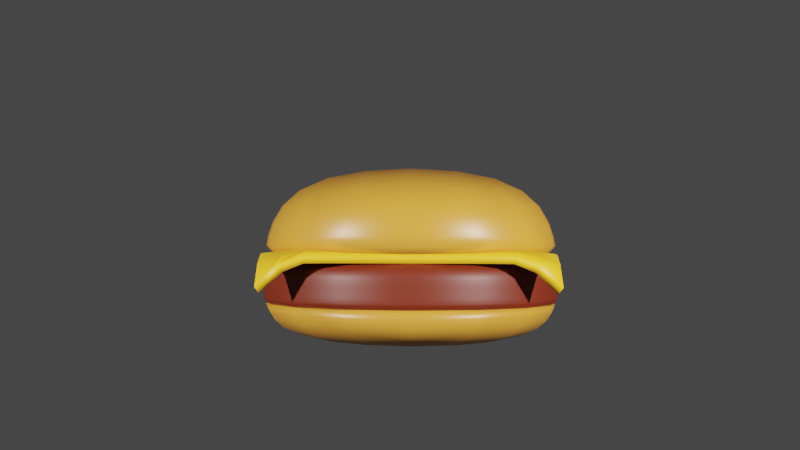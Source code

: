 # Source: burger.blend  (saved by Blender 3.0.42; exported with 4.5.12 LTS)
import bpy
from mathutils import Matrix  # noqa: F401  (used for matrix-valued properties, if any)

bpy.ops.wm.read_factory_settings(use_empty=True)
scene = bpy.context.scene
scene.name = 'Scene'

# ---- collections
col_collection = bpy.data.collections.new('Collection'); scene.collection.children.link(col_collection)

# ---- materials (node trees are filled in below, after node groups)
mat_material_001 = bpy.data.materials.new('Material.001')
mat_material_002 = bpy.data.materials.new('Material.002')
mat_material = bpy.data.materials.new('Material')
mat_material.alpha_threshold = 0.0
mat_material.line_color = (0.0, 0.0, 0.0, 1.0)

# ---- material node trees
mat_material_001.use_nodes = True; mat_material_001.node_tree.nodes.clear()
_N = mat_material_001.node_tree.nodes; _L = mat_material_001.node_tree.links
n0 = _N.new('ShaderNodeBsdfPrincipled'); n0.name = 'Principled BSDF'; n0.location = (10, 300)
n0.distribution = 'GGX'
n0.subsurface_method = 'RANDOM_WALK_SKIN'
n0.inputs[0].default_value = (0.1376, 0.01332, 0.001955, 1.0)
n0.inputs[3].default_value = 1.45
n0.inputs[27].default_value = (0.0, 0.0, 0.0, 1.0)
n0.inputs[28].default_value = 1.0
n1 = _N.new('ShaderNodeOutputMaterial'); n1.name = 'Material Output'; n1.location = (300, 300)
_L.new(n0.outputs[0], n1.inputs[0])
n1.is_active_output = True
mat_material_002.use_nodes = True; mat_material_002.node_tree.nodes.clear()
_N = mat_material_002.node_tree.nodes; _L = mat_material_002.node_tree.links
n0 = _N.new('ShaderNodeBsdfPrincipled'); n0.name = 'Principled BSDF'; n0.location = (10, 300)
n0.distribution = 'GGX'
n0.subsurface_method = 'RANDOM_WALK_SKIN'
n0.inputs[0].default_value = (0.8, 0.4159, 0.01331, 1.0)
n0.inputs[3].default_value = 1.45
n0.inputs[27].default_value = (0.0, 0.0, 0.0, 1.0)
n0.inputs[28].default_value = 1.0
n1 = _N.new('ShaderNodeOutputMaterial'); n1.name = 'Material Output'; n1.location = (300, 300)
_L.new(n0.outputs[0], n1.inputs[0])
n1.is_active_output = True
mat_material.use_nodes = True; mat_material.node_tree.nodes.clear()
_N = mat_material.node_tree.nodes; _L = mat_material.node_tree.links
n0 = _N.new('ShaderNodeOutputMaterial'); n0.name = 'Material Output'; n0.location = (300, 300)
n1 = _N.new('ShaderNodeBsdfPrincipled'); n1.name = 'Principled BSDF'; n1.location = (10, 300)
n1.distribution = 'GGX'
n1.subsurface_method = 'RANDOM_WALK_SKIN'
n1.inputs[0].default_value = (0.5489, 0.2357, 0.0271, 1.0)
n1.inputs[2].default_value = 0.4
n1.inputs[3].default_value = 1.45
n1.inputs[27].default_value = (0.0, 0.0, 0.0, 1.0)
n1.inputs[28].default_value = 1.0
_L.new(n1.outputs[0], n0.inputs[0])
n0.is_active_output = True

# ---- world
world_world = bpy.data.worlds.new('World'); scene.world = world_world
world_world.use_nodes = True; world_world.node_tree.nodes.clear()
_N = world_world.node_tree.nodes; _L = world_world.node_tree.links
n0 = _N.new('ShaderNodeOutputWorld'); n0.name = 'World Output'; n0.location = (300, 300)
n1 = _N.new('ShaderNodeBackground'); n1.name = 'Background'; n1.location = (10, 300)
n1.inputs[0].default_value = (0.05088, 0.05088, 0.05088, 1.0)
_L.new(n1.outputs[0], n0.inputs[0])
n0.is_active_output = True
world_world.color = (0.05088, 0.05088, 0.05088)
world_world.use_sun_shadow = False
world_world.sun_shadow_jitter_overblur = 0.0

# ---- cameras
cam_camera = bpy.data.cameras.new('Camera')
cam_camera.clip_end = 100.0
cam_camera.ortho_scale = 7.314

# ---- lights
light_light = bpy.data.lights.new('Light', 'POINT')
light_light.transmission_factor = 0.0
light_light.energy = 1000.0
light_light.shadow_soft_size = 0.1
light_light.shadow_maximum_resolution = 0.006
light_light.use_absolute_resolution = True
light_light_001 = bpy.data.lights.new('Light.001', 'POINT')
light_light_001.transmission_factor = 0.0
light_light_001.energy = 1000.0
light_light_001.shadow_soft_size = 0.1
light_light_001.shadow_maximum_resolution = 0.006
light_light_001.use_absolute_resolution = True

# ---- meshes
me_cube_002 = bpy.data.meshes.new('Cube.002')
me_cube_002.from_pydata([(-1.0, -1.0, -0.187), (-1.0, -1.0, 0.1861), (-1.0, 1.0, -0.187), (-1.0, 1.0, 0.1861), (1.0, -1.0, -0.187), (1.0, -1.0, 0.1861), (1.0, 1.0, -0.187), (1.0, 1.0, 0.1861), (-1.0, -1.0, -0.13), (-1.0, -1.0, 0.009022), (-1.0, 1.0, 0.009022), (-1.0, 1.0, -0.13), (1.0, 1.0, 0.009022), (1.0, 1.0, -0.13), (1.0, -1.0, 0.009022), (1.0, -1.0, -0.13)], [], [(9, 1, 3, 10), (10, 3, 7, 12), (12, 7, 5, 14), (14, 5, 1, 9), (2, 6, 4, 0), (7, 3, 1, 5), (4, 15, 8, 0), (15, 14, 9, 8), (6, 13, 15, 4), (13, 12, 14, 15), (2, 11, 13, 6), (11, 10, 12, 13), (0, 8, 11, 2), (8, 9, 10, 11)])
me_cube_002.polygons.foreach_set('use_smooth', [True] * 14)
_uv = me_cube_002.uv_layers.new(name='UVMap')
_uv.uv.foreach_set('vector', [0.5396, 0.0, 0.625, 0.0, 0.625, 0.25, 0.5396, 0.25, 0.5396, 0.25, 0.625, 0.25, 0.625, 0.5, 0.5396, 0.5, 0.5396, 0.5, 0.625, 0.5, 0.625, 0.75, 0.5396, 0.75, 0.5396, 0.75, 0.625, 0.75, 0.625, 1.0, 0.5396, 1.0, 0.125, 0.5, 0.375, 0.5, 0.375, 0.75, 0.125, 0.75, 0.625, 0.5, 0.875, 0.5, 0.875, 0.75, 0.625, 0.75, 0.375, 0.75, 0.4563, 0.75, 0.4563, 1.0, 0.375, 1.0, 0.4563, 0.75, 0.5396, 0.75, 0.5396, 1.0, 0.4563, 1.0, 0.375, 0.5, 0.4563, 0.5, 0.4563, 0.75, 0.375, 0.75, 0.4563, 0.5, 0.5396, 0.5, 0.5396, 0.75, 0.4563, 0.75, 0.375, 0.25, 0.4563, 0.25, 0.4563, 0.5, 0.375, 0.5, 0.4563, 0.25, 0.5396, 0.25, 0.5396, 0.5, 0.4563, 0.5, 0.375, 0.0, 0.4563, 0.0, 0.4563, 0.25, 0.375, 0.25, 0.4563, 0.0, 0.5396, 0.0, 0.5396, 0.25, 0.4563, 0.25])
me_cube_002.materials.append(mat_material_001)
me_cube_002.use_remesh_fix_poles = True
me_cube_002.use_remesh_preserve_attributes = False
me_cube_002.update()
me_plane = bpy.data.meshes.new('Plane')
me_plane.from_pydata([(-0.8585, -0.8586, -0.2215), (0.8314, -0.8586, -0.2215), (-0.8585, 0.8312, -0.2215), (0.8314, 0.8312, -0.2215), (-0.8585, 0.7012, -0.09915), (-0.8585, 0.5713, -0.0456), (-0.8585, 0.4413, -0.04293), (-0.8585, 0.3113, -0.04293), (-0.8585, 0.1813, -0.04293), (-0.8585, 0.05131, -0.04293), (-0.8585, -0.07867, -0.04293), (-0.8585, -0.2087, -0.04293), (-0.8585, -0.3386, -0.04293), (-0.8585, -0.4686, -0.04293), (-0.8585, -0.5986, -0.0456), (-0.8585, -0.7286, -0.09915), (-0.7285, -0.8586, -0.09915), (-0.5985, -0.8586, -0.0456), (-0.4685, -0.8586, -0.04293), (-0.3385, -0.8586, -0.04293), (-0.2085, -0.8586, -0.04293), (-0.07855, -0.8586, -0.04293), (0.05144, -0.8586, -0.04293), (0.1814, -0.8586, -0.04293), (0.3114, -0.8586, -0.04293), (0.4414, -0.8586, -0.04293), (0.5714, -0.8586, -0.0456), (0.7014, -0.8586, -0.09915), (0.8314, -0.7286, -0.09915), (0.8314, -0.5986, -0.0456), (0.8314, -0.4686, -0.04293), (0.8314, -0.3386, -0.04293), (0.8314, -0.2087, -0.04293), (0.8314, -0.07867, -0.04293), (0.8314, 0.05131, -0.04293), (0.8314, 0.1813, -0.04293), (0.8314, 0.3113, -0.04293), (0.8314, 0.4413, -0.04293), (0.8314, 0.5713, -0.0456), (0.8314, 0.7012, -0.09915), (0.7014, 0.8312, -0.09915), (0.5714, 0.8312, -0.0456), (0.4414, 0.8312, -0.04293), (0.3114, 0.8312, -0.04293), (0.1814, 0.8312, -0.04293), (0.05144, 0.8312, -0.04293), (-0.07855, 0.8312, -0.04293), (-0.2085, 0.8312, -0.04293), (-0.3385, 0.8312, -0.04293), (-0.4685, 0.8312, -0.04293), (-0.5985, 0.8312, -0.0456), (-0.7285, 0.8312, -0.09915), (-0.7225, -0.7225, -0.05006), (-0.7226, -0.5927, -0.02491), (-0.7226, -0.4627, -0.02485), (-0.7226, -0.3327, -0.02485), (-0.7226, -0.2027, -0.02485), (-0.7226, -0.07276, -0.02485), (-0.7226, 0.05722, -0.02485), (-0.7226, 0.1872, -0.02485), (-0.7226, 0.3172, -0.02485), (-0.7226, 0.4472, -0.02485), (-0.7226, 0.5772, -0.02491), (-0.7225, 0.7073, -0.05006), (-0.5926, -0.7227, -0.02491), (-0.5884, -0.5884, -0.01168), (-0.5884, -0.4584, -0.01168), (-0.5884, -0.3284, -0.01168), (-0.5884, -0.1984, -0.01168), (-0.5884, -0.06845, -0.01168), (-0.5884, 0.06153, -0.01168), (-0.5884, 0.1915, -0.01168), (-0.5884, 0.3215, -0.01168), (-0.5884, 0.4515, -0.01168), (-0.5884, 0.5815, -0.01168), (-0.5926, 0.7072, -0.02491), (-0.4626, -0.7227, -0.02485), (-0.4584, -0.5884, -0.01168), (-0.4557, -0.4557, -0.003421), (-0.4557, -0.3257, -0.003421), (-0.4557, -0.1957, -0.003421), (-0.4557, -0.06576, -0.003421), (-0.4557, 0.06423, -0.003421), (-0.4557, 0.1942, -0.003421), (-0.4557, 0.3242, -0.003421), (-0.4557, 0.4542, -0.003421), (-0.4584, 0.5815, -0.01168), (-0.4626, 0.7072, -0.02485), (-0.3327, -0.7227, -0.02485), (-0.3284, -0.5884, -0.01168), (-0.3257, -0.4557, -0.003421), (-0.3246, -0.3246, -7.952e-05), (-0.3246, -0.1946, -7.952e-05), (-0.3246, -0.06466, -7.952e-05), (-0.3246, 0.06532, -7.952e-05), (-0.3246, 0.1953, -7.952e-05), (-0.3246, 0.3253, -7.952e-05), (-0.3257, 0.4542, -0.003421), (-0.3284, 0.5815, -0.01168), (-0.3327, 0.7072, -0.02485), (-0.2027, -0.7227, -0.02485), (-0.1984, -0.5884, -0.01168), (-0.1957, -0.4557, -0.003421), (-0.1947, -0.3246, -7.952e-05), (-0.1946, -0.1946, 0.0), (-0.1946, -0.06464, 0.0), (-0.1946, 0.06535, 0.0), (-0.1946, 0.1953, 0.0), (-0.1947, 0.3253, -7.952e-05), (-0.1957, 0.4542, -0.003421), (-0.1984, 0.5815, -0.01168), (-0.2027, 0.7072, -0.02485), (-0.07269, -0.7227, -0.02485), (-0.06842, -0.5884, -0.01168), (-0.06575, -0.4557, -0.003421), (-0.06467, -0.3246, -7.952e-05), (-0.06464, -0.1946, 0.0), (-0.06464, -0.06464, 0.0), (-0.06464, 0.06535, 0.0), (-0.06464, 0.1953, 0.0), (-0.06467, 0.3253, -7.952e-05), (-0.06575, 0.4542, -0.003421), (-0.06842, 0.5815, -0.01168), (-0.07269, 0.7072, -0.02485), (0.0573, -0.7227, -0.02485), (0.06156, -0.5884, -0.01168), (0.06424, -0.4557, -0.003421), (0.06532, -0.3246, -7.952e-05), (0.06535, -0.1946, 0.0), (0.06535, -0.06464, 0.0), (0.06535, 0.06535, 0.0), (0.06535, 0.1953, 0.0), (0.06532, 0.3253, -7.952e-05), (0.06424, 0.4542, -0.003421), (0.06156, 0.5815, -0.01168), (0.0573, 0.7072, -0.02485), (0.1873, -0.7227, -0.02485), (0.1915, -0.5884, -0.01168), (0.1942, -0.4557, -0.003421), (0.1953, -0.3246, -7.952e-05), (0.1953, -0.1946, 0.0), (0.1953, -0.06464, 0.0), (0.1953, 0.06535, 0.0), (0.1953, 0.1953, 0.0), (0.1953, 0.3253, -7.952e-05), (0.1942, 0.4542, -0.003421), (0.1915, 0.5815, -0.01168), (0.1873, 0.7072, -0.02485), (0.3173, -0.7227, -0.02485), (0.3215, -0.5884, -0.01168), (0.3242, -0.4557, -0.003421), (0.3253, -0.3246, -7.952e-05), (0.3253, -0.1946, -7.952e-05), (0.3253, -0.06466, -7.952e-05), (0.3253, 0.06532, -7.952e-05), (0.3253, 0.1953, -7.952e-05), (0.3253, 0.3253, -7.952e-05), (0.3242, 0.4542, -0.003421), (0.3215, 0.5815, -0.01168), (0.3173, 0.7072, -0.02485), (0.4473, -0.7227, -0.02485), (0.4515, -0.5884, -0.01168), (0.4542, -0.4557, -0.003421), (0.4542, -0.3257, -0.003421), (0.4542, -0.1957, -0.003421), (0.4542, -0.06576, -0.003421), (0.4542, 0.06423, -0.003421), (0.4542, 0.1942, -0.003421), (0.4542, 0.3242, -0.003421), (0.4542, 0.4542, -0.003421), (0.4515, 0.5815, -0.01168), (0.4473, 0.7072, -0.02485), (0.5772, -0.7227, -0.02491), (0.5815, -0.5884, -0.01168), (0.5815, -0.4584, -0.01168), (0.5815, -0.3284, -0.01168), (0.5815, -0.1984, -0.01168), (0.5815, -0.06845, -0.01168), (0.5815, 0.06153, -0.01168), (0.5815, 0.1915, -0.01168), (0.5815, 0.3215, -0.01168), (0.5815, 0.4515, -0.01168), (0.5815, 0.5815, -0.01168), (0.5772, 0.7072, -0.02491), (0.7074, -0.7225, -0.05006), (0.7072, -0.5927, -0.02491), (0.7072, -0.4627, -0.02485), (0.7072, -0.3327, -0.02485), (0.7072, -0.2027, -0.02485), (0.7072, -0.07276, -0.02485), (0.7072, 0.05722, -0.02485), (0.7072, 0.1872, -0.02485), (0.7072, 0.3172, -0.02485), (0.7072, 0.4472, -0.02485), (0.7072, 0.5772, -0.02491), (0.7074, 0.7073, -0.05006)], [], [(195, 39, 3, 40), (4, 63, 51, 2), (63, 75, 50, 51), (75, 87, 49, 50), (87, 99, 48, 49), (99, 111, 47, 48), (111, 123, 46, 47), (123, 135, 45, 46), (135, 147, 44, 45), (147, 159, 43, 44), (159, 171, 42, 43), (171, 183, 41, 42), (183, 195, 40, 41), (0, 16, 52, 15), (15, 52, 53, 14), (14, 53, 54, 13), (13, 54, 55, 12), (12, 55, 56, 11), (11, 56, 57, 10), (10, 57, 58, 9), (9, 58, 59, 8), (8, 59, 60, 7), (7, 60, 61, 6), (6, 61, 62, 5), (5, 62, 63, 4), (16, 17, 64, 52), (52, 64, 65, 53), (53, 65, 66, 54), (54, 66, 67, 55), (55, 67, 68, 56), (56, 68, 69, 57), (57, 69, 70, 58), (58, 70, 71, 59), (59, 71, 72, 60), (60, 72, 73, 61), (61, 73, 74, 62), (62, 74, 75, 63), (17, 18, 76, 64), (64, 76, 77, 65), (65, 77, 78, 66), (66, 78, 79, 67), (67, 79, 80, 68), (68, 80, 81, 69), (69, 81, 82, 70), (70, 82, 83, 71), (71, 83, 84, 72), (72, 84, 85, 73), (73, 85, 86, 74), (74, 86, 87, 75), (18, 19, 88, 76), (76, 88, 89, 77), (77, 89, 90, 78), (78, 90, 91, 79), (79, 91, 92, 80), (80, 92, 93, 81), (81, 93, 94, 82), (82, 94, 95, 83), (83, 95, 96, 84), (84, 96, 97, 85), (85, 97, 98, 86), (86, 98, 99, 87), (19, 20, 100, 88), (88, 100, 101, 89), (89, 101, 102, 90), (90, 102, 103, 91), (91, 103, 104, 92), (92, 104, 105, 93), (93, 105, 106, 94), (94, 106, 107, 95), (95, 107, 108, 96), (96, 108, 109, 97), (97, 109, 110, 98), (98, 110, 111, 99), (20, 21, 112, 100), (100, 112, 113, 101), (101, 113, 114, 102), (102, 114, 115, 103), (103, 115, 116, 104), (104, 116, 117, 105), (105, 117, 118, 106), (106, 118, 119, 107), (107, 119, 120, 108), (108, 120, 121, 109), (109, 121, 122, 110), (110, 122, 123, 111), (21, 22, 124, 112), (112, 124, 125, 113), (113, 125, 126, 114), (114, 126, 127, 115), (115, 127, 128, 116), (116, 128, 129, 117), (117, 129, 130, 118), (118, 130, 131, 119), (119, 131, 132, 120), (120, 132, 133, 121), (121, 133, 134, 122), (122, 134, 135, 123), (22, 23, 136, 124), (124, 136, 137, 125), (125, 137, 138, 126), (126, 138, 139, 127), (127, 139, 140, 128), (128, 140, 141, 129), (129, 141, 142, 130), (130, 142, 143, 131), (131, 143, 144, 132), (132, 144, 145, 133), (133, 145, 146, 134), (134, 146, 147, 135), (23, 24, 148, 136), (136, 148, 149, 137), (137, 149, 150, 138), (138, 150, 151, 139), (139, 151, 152, 140), (140, 152, 153, 141), (141, 153, 154, 142), (142, 154, 155, 143), (143, 155, 156, 144), (144, 156, 157, 145), (145, 157, 158, 146), (146, 158, 159, 147), (24, 25, 160, 148), (148, 160, 161, 149), (149, 161, 162, 150), (150, 162, 163, 151), (151, 163, 164, 152), (152, 164, 165, 153), (153, 165, 166, 154), (154, 166, 167, 155), (155, 167, 168, 156), (156, 168, 169, 157), (157, 169, 170, 158), (158, 170, 171, 159), (25, 26, 172, 160), (160, 172, 173, 161), (161, 173, 174, 162), (162, 174, 175, 163), (163, 175, 176, 164), (164, 176, 177, 165), (165, 177, 178, 166), (166, 178, 179, 167), (167, 179, 180, 168), (168, 180, 181, 169), (169, 181, 182, 170), (170, 182, 183, 171), (26, 27, 184, 172), (172, 184, 185, 173), (173, 185, 186, 174), (174, 186, 187, 175), (175, 187, 188, 176), (176, 188, 189, 177), (177, 189, 190, 178), (178, 190, 191, 179), (179, 191, 192, 180), (180, 192, 193, 181), (181, 193, 194, 182), (182, 194, 195, 183), (27, 1, 28, 184), (184, 28, 29, 185), (185, 29, 30, 186), (186, 30, 31, 187), (187, 31, 32, 188), (188, 32, 33, 189), (189, 33, 34, 190), (190, 34, 35, 191), (191, 35, 36, 192), (192, 36, 37, 193), (193, 37, 38, 194), (194, 38, 39, 195)])
me_plane.polygons.foreach_set('use_smooth', [True] * 169)
_uv = me_plane.uv_layers.new(name='UVMap')
_uv.uv.foreach_set('vector', [0.9231, 0.9231, 1.0, 0.9231, 1.0, 1.0, 0.9231, 1.0, 0.0, 0.9231, 0.07692, 0.9231, 0.07692, 1.0, 0.0, 1.0, 0.07692, 0.9231, 0.1538, 0.9231, 0.1538, 1.0, 0.07692, 1.0, 0.1538, 0.9231, 0.2308, 0.9231, 0.2308, 1.0, 0.1538, 1.0, 0.2308, 0.9231, 0.3077, 0.9231, 0.3077, 1.0, 0.2308, 1.0, 0.3077, 0.9231, 0.3846, 0.9231, 0.3846, 1.0, 0.3077, 1.0, 0.3846, 0.9231, 0.4615, 0.9231, 0.4615, 1.0, 0.3846, 1.0, 0.4615, 0.9231, 0.5385, 0.9231, 0.5385, 1.0, 0.4615, 1.0, 0.5385, 0.9231, 0.6154, 0.9231, 0.6154, 1.0, 0.5385, 1.0, 0.6154, 0.9231, 0.6923, 0.9231, 0.6923, 1.0, 0.6154, 1.0, 0.6923, 0.9231, 0.7692, 0.9231, 0.7692, 1.0, 0.6923, 1.0, 0.7692, 0.9231, 0.8462, 0.9231, 0.8462, 1.0, 0.7692, 1.0, 0.8462, 0.9231, 0.9231, 0.9231, 0.9231, 1.0, 0.8462, 1.0, 0.0, 0.0, 0.07692, 0.0, 0.07692, 0.07692, 0.0, 0.07692, 0.0, 0.07692, 0.07692, 0.07692, 0.07692, 0.1538, 0.0, 0.1538, 0.0, 0.1538, 0.07692, 0.1538, 0.07692, 0.2308, 0.0, 0.2308, 0.0, 0.2308, 0.07692, 0.2308, 0.07692, 0.3077, 0.0, 0.3077, 0.0, 0.3077, 0.07692, 0.3077, 0.07692, 0.3846, 0.0, 0.3846, 0.0, 0.3846, 0.07692, 0.3846, 0.07692, 0.4615, 0.0, 0.4615, 0.0, 0.4615, 0.07692, 0.4615, 0.07692, 0.5385, 0.0, 0.5385, 0.0, 0.5385, 0.07692, 0.5385, 0.07692, 0.6154, 0.0, 0.6154, 0.0, 0.6154, 0.07692, 0.6154, 0.07692, 0.6923, 0.0, 0.6923, 0.0, 0.6923, 0.07692, 0.6923, 0.07692, 0.7692, 0.0, 0.7692, 0.0, 0.7692, 0.07692, 0.7692, 0.07692, 0.8462, 0.0, 0.8462, 0.0, 0.8462, 0.07692, 0.8462, 0.07692, 0.9231, 0.0, 0.9231, 0.07692, 0.0, 0.1538, 0.0, 0.1538, 0.07692, 0.07692, 0.07692, 0.07692, 0.07692, 0.1538, 0.07692, 0.1538, 0.1538, 0.07692, 0.1538, 0.07692, 0.1538, 0.1538, 0.1538, 0.1538, 0.2308, 0.07692, 0.2308, 0.07692, 0.2308, 0.1538, 0.2308, 0.1538, 0.3077, 0.07692, 0.3077, 0.07692, 0.3077, 0.1538, 0.3077, 0.1538, 0.3846, 0.07692, 0.3846, 0.07692, 0.3846, 0.1538, 0.3846, 0.1538, 0.4615, 0.07692, 0.4615, 0.07692, 0.4615, 0.1538, 0.4615, 0.1538, 0.5385, 0.07692, 0.5385, 0.07692, 0.5385, 0.1538, 0.5385, 0.1538, 0.6154, 0.07692, 0.6154, 0.07692, 0.6154, 0.1538, 0.6154, 0.1538, 0.6923, 0.07692, 0.6923, 0.07692, 0.6923, 0.1538, 0.6923, 0.1538, 0.7692, 0.07692, 0.7692, 0.07692, 0.7692, 0.1538, 0.7692, 0.1538, 0.8462, 0.07692, 0.8462, 0.07692, 0.8462, 0.1538, 0.8462, 0.1538, 0.9231, 0.07692, 0.9231, 0.1538, 0.0, 0.2308, 0.0, 0.2308, 0.07692, 0.1538, 0.07692, 0.1538, 0.07692, 0.2308, 0.07692, 0.2308, 0.1538, 0.1538, 0.1538, 0.1538, 0.1538, 0.2308, 0.1538, 0.2308, 0.2308, 0.1538, 0.2308, 0.1538, 0.2308, 0.2308, 0.2308, 0.2308, 0.3077, 0.1538, 0.3077, 0.1538, 0.3077, 0.2308, 0.3077, 0.2308, 0.3846, 0.1538, 0.3846, 0.1538, 0.3846, 0.2308, 0.3846, 0.2308, 0.4615, 0.1538, 0.4615, 0.1538, 0.4615, 0.2308, 0.4615, 0.2308, 0.5385, 0.1538, 0.5385, 0.1538, 0.5385, 0.2308, 0.5385, 0.2308, 0.6154, 0.1538, 0.6154, 0.1538, 0.6154, 0.2308, 0.6154, 0.2308, 0.6923, 0.1538, 0.6923, 0.1538, 0.6923, 0.2308, 0.6923, 0.2308, 0.7692, 0.1538, 0.7692, 0.1538, 0.7692, 0.2308, 0.7692, 0.2308, 0.8462, 0.1538, 0.8462, 0.1538, 0.8462, 0.2308, 0.8462, 0.2308, 0.9231, 0.1538, 0.9231, 0.2308, 0.0, 0.3077, 0.0, 0.3077, 0.07692, 0.2308, 0.07692, 0.2308, 0.07692, 0.3077, 0.07692, 0.3077, 0.1538, 0.2308, 0.1538, 0.2308, 0.1538, 0.3077, 0.1538, 0.3077, 0.2308, 0.2308, 0.2308, 0.2308, 0.2308, 0.3077, 0.2308, 0.3077, 0.3077, 0.2308, 0.3077, 0.2308, 0.3077, 0.3077, 0.3077, 0.3077, 0.3846, 0.2308, 0.3846, 0.2308, 0.3846, 0.3077, 0.3846, 0.3077, 0.4615, 0.2308, 0.4615, 0.2308, 0.4615, 0.3077, 0.4615, 0.3077, 0.5385, 0.2308, 0.5385, 0.2308, 0.5385, 0.3077, 0.5385, 0.3077, 0.6154, 0.2308, 0.6154, 0.2308, 0.6154, 0.3077, 0.6154, 0.3077, 0.6923, 0.2308, 0.6923, 0.2308, 0.6923, 0.3077, 0.6923, 0.3077, 0.7692, 0.2308, 0.7692, 0.2308, 0.7692, 0.3077, 0.7692, 0.3077, 0.8462, 0.2308, 0.8462, 0.2308, 0.8462, 0.3077, 0.8462, 0.3077, 0.9231, 0.2308, 0.9231, 0.3077, 0.0, 0.3846, 0.0, 0.3846, 0.07692, 0.3077, 0.07692, 0.3077, 0.07692, 0.3846, 0.07692, 0.3846, 0.1538, 0.3077, 0.1538, 0.3077, 0.1538, 0.3846, 0.1538, 0.3846, 0.2308, 0.3077, 0.2308, 0.3077, 0.2308, 0.3846, 0.2308, 0.3846, 0.3077, 0.3077, 0.3077, 0.3077, 0.3077, 0.3846, 0.3077, 0.3846, 0.3846, 0.3077, 0.3846, 0.3077, 0.3846, 0.3846, 0.3846, 0.3846, 0.4615, 0.3077, 0.4615, 0.3077, 0.4615, 0.3846, 0.4615, 0.3846, 0.5385, 0.3077, 0.5385, 0.3077, 0.5385, 0.3846, 0.5385, 0.3846, 0.6154, 0.3077, 0.6154, 0.3077, 0.6154, 0.3846, 0.6154, 0.3846, 0.6923, 0.3077, 0.6923, 0.3077, 0.6923, 0.3846, 0.6923, 0.3846, 0.7692, 0.3077, 0.7692, 0.3077, 0.7692, 0.3846, 0.7692, 0.3846, 0.8462, 0.3077, 0.8462, 0.3077, 0.8462, 0.3846, 0.8462, 0.3846, 0.9231, 0.3077, 0.9231, 0.3846, 0.0, 0.4615, 0.0, 0.4615, 0.07692, 0.3846, 0.07692, 0.3846, 0.07692, 0.4615, 0.07692, 0.4615, 0.1538, 0.3846, 0.1538, 0.3846, 0.1538, 0.4615, 0.1538, 0.4615, 0.2308, 0.3846, 0.2308, 0.3846, 0.2308, 0.4615, 0.2308, 0.4615, 0.3077, 0.3846, 0.3077, 0.3846, 0.3077, 0.4615, 0.3077, 0.4615, 0.3846, 0.3846, 0.3846, 0.3846, 0.3846, 0.4615, 0.3846, 0.4615, 0.4615, 0.3846, 0.4615, 0.3846, 0.4615, 0.4615, 0.4615, 0.4615, 0.5385, 0.3846, 0.5385, 0.3846, 0.5385, 0.4615, 0.5385, 0.4615, 0.6154, 0.3846, 0.6154, 0.3846, 0.6154, 0.4615, 0.6154, 0.4615, 0.6923, 0.3846, 0.6923, 0.3846, 0.6923, 0.4615, 0.6923, 0.4615, 0.7692, 0.3846, 0.7692, 0.3846, 0.7692, 0.4615, 0.7692, 0.4615, 0.8462, 0.3846, 0.8462, 0.3846, 0.8462, 0.4615, 0.8462, 0.4615, 0.9231, 0.3846, 0.9231, 0.4615, 0.0, 0.5385, 0.0, 0.5385, 0.07692, 0.4615, 0.07692, 0.4615, 0.07692, 0.5385, 0.07692, 0.5385, 0.1538, 0.4615, 0.1538, 0.4615, 0.1538, 0.5385, 0.1538, 0.5385, 0.2308, 0.4615, 0.2308, 0.4615, 0.2308, 0.5385, 0.2308, 0.5385, 0.3077, 0.4615, 0.3077, 0.4615, 0.3077, 0.5385, 0.3077, 0.5385, 0.3846, 0.4615, 0.3846, 0.4615, 0.3846, 0.5385, 0.3846, 0.5385, 0.4615, 0.4615, 0.4615, 0.4615, 0.4615, 0.5385, 0.4615, 0.5385, 0.5385, 0.4615, 0.5385, 0.4615, 0.5385, 0.5385, 0.5385, 0.5385, 0.6154, 0.4615, 0.6154, 0.4615, 0.6154, 0.5385, 0.6154, 0.5385, 0.6923, 0.4615, 0.6923, 0.4615, 0.6923, 0.5385, 0.6923, 0.5385, 0.7692, 0.4615, 0.7692, 0.4615, 0.7692, 0.5385, 0.7692, 0.5385, 0.8462, 0.4615, 0.8462, 0.4615, 0.8462, 0.5385, 0.8462, 0.5385, 0.9231, 0.4615, 0.9231, 0.5385, 0.0, 0.6154, 0.0, 0.6154, 0.07692, 0.5385, 0.07692, 0.5385, 0.07692, 0.6154, 0.07692, 0.6154, 0.1538, 0.5385, 0.1538, 0.5385, 0.1538, 0.6154, 0.1538, 0.6154, 0.2308, 0.5385, 0.2308, 0.5385, 0.2308, 0.6154, 0.2308, 0.6154, 0.3077, 0.5385, 0.3077, 0.5385, 0.3077, 0.6154, 0.3077, 0.6154, 0.3846, 0.5385, 0.3846, 0.5385, 0.3846, 0.6154, 0.3846, 0.6154, 0.4615, 0.5385, 0.4615, 0.5385, 0.4615, 0.6154, 0.4615, 0.6154, 0.5385, 0.5385, 0.5385, 0.5385, 0.5385, 0.6154, 0.5385, 0.6154, 0.6154, 0.5385, 0.6154, 0.5385, 0.6154, 0.6154, 0.6154, 0.6154, 0.6923, 0.5385, 0.6923, 0.5385, 0.6923, 0.6154, 0.6923, 0.6154, 0.7692, 0.5385, 0.7692, 0.5385, 0.7692, 0.6154, 0.7692, 0.6154, 0.8462, 0.5385, 0.8462, 0.5385, 0.8462, 0.6154, 0.8462, 0.6154, 0.9231, 0.5385, 0.9231, 0.6154, 0.0, 0.6923, 0.0, 0.6923, 0.07692, 0.6154, 0.07692, 0.6154, 0.07692, 0.6923, 0.07692, 0.6923, 0.1538, 0.6154, 0.1538, 0.6154, 0.1538, 0.6923, 0.1538, 0.6923, 0.2308, 0.6154, 0.2308, 0.6154, 0.2308, 0.6923, 0.2308, 0.6923, 0.3077, 0.6154, 0.3077, 0.6154, 0.3077, 0.6923, 0.3077, 0.6923, 0.3846, 0.6154, 0.3846, 0.6154, 0.3846, 0.6923, 0.3846, 0.6923, 0.4615, 0.6154, 0.4615, 0.6154, 0.4615, 0.6923, 0.4615, 0.6923, 0.5385, 0.6154, 0.5385, 0.6154, 0.5385, 0.6923, 0.5385, 0.6923, 0.6154, 0.6154, 0.6154, 0.6154, 0.6154, 0.6923, 0.6154, 0.6923, 0.6923, 0.6154, 0.6923, 0.6154, 0.6923, 0.6923, 0.6923, 0.6923, 0.7692, 0.6154, 0.7692, 0.6154, 0.7692, 0.6923, 0.7692, 0.6923, 0.8462, 0.6154, 0.8462, 0.6154, 0.8462, 0.6923, 0.8462, 0.6923, 0.9231, 0.6154, 0.9231, 0.6923, 0.0, 0.7692, 0.0, 0.7692, 0.07692, 0.6923, 0.07692, 0.6923, 0.07692, 0.7692, 0.07692, 0.7692, 0.1538, 0.6923, 0.1538, 0.6923, 0.1538, 0.7692, 0.1538, 0.7692, 0.2308, 0.6923, 0.2308, 0.6923, 0.2308, 0.7692, 0.2308, 0.7692, 0.3077, 0.6923, 0.3077, 0.6923, 0.3077, 0.7692, 0.3077, 0.7692, 0.3846, 0.6923, 0.3846, 0.6923, 0.3846, 0.7692, 0.3846, 0.7692, 0.4615, 0.6923, 0.4615, 0.6923, 0.4615, 0.7692, 0.4615, 0.7692, 0.5385, 0.6923, 0.5385, 0.6923, 0.5385, 0.7692, 0.5385, 0.7692, 0.6154, 0.6923, 0.6154, 0.6923, 0.6154, 0.7692, 0.6154, 0.7692, 0.6923, 0.6923, 0.6923, 0.6923, 0.6923, 0.7692, 0.6923, 0.7692, 0.7692, 0.6923, 0.7692, 0.6923, 0.7692, 0.7692, 0.7692, 0.7692, 0.8462, 0.6923, 0.8462, 0.6923, 0.8462, 0.7692, 0.8462, 0.7692, 0.9231, 0.6923, 0.9231, 0.7692, 0.0, 0.8462, 0.0, 0.8462, 0.07692, 0.7692, 0.07692, 0.7692, 0.07692, 0.8462, 0.07692, 0.8462, 0.1538, 0.7692, 0.1538, 0.7692, 0.1538, 0.8462, 0.1538, 0.8462, 0.2308, 0.7692, 0.2308, 0.7692, 0.2308, 0.8462, 0.2308, 0.8462, 0.3077, 0.7692, 0.3077, 0.7692, 0.3077, 0.8462, 0.3077, 0.8462, 0.3846, 0.7692, 0.3846, 0.7692, 0.3846, 0.8462, 0.3846, 0.8462, 0.4615, 0.7692, 0.4615, 0.7692, 0.4615, 0.8462, 0.4615, 0.8462, 0.5385, 0.7692, 0.5385, 0.7692, 0.5385, 0.8462, 0.5385, 0.8462, 0.6154, 0.7692, 0.6154, 0.7692, 0.6154, 0.8462, 0.6154, 0.8462, 0.6923, 0.7692, 0.6923, 0.7692, 0.6923, 0.8462, 0.6923, 0.8462, 0.7692, 0.7692, 0.7692, 0.7692, 0.7692, 0.8462, 0.7692, 0.8462, 0.8462, 0.7692, 0.8462, 0.7692, 0.8462, 0.8462, 0.8462, 0.8462, 0.9231, 0.7692, 0.9231, 0.8462, 0.0, 0.9231, 0.0, 0.9231, 0.07692, 0.8462, 0.07692, 0.8462, 0.07692, 0.9231, 0.07692, 0.9231, 0.1538, 0.8462, 0.1538, 0.8462, 0.1538, 0.9231, 0.1538, 0.9231, 0.2308, 0.8462, 0.2308, 0.8462, 0.2308, 0.9231, 0.2308, 0.9231, 0.3077, 0.8462, 0.3077, 0.8462, 0.3077, 0.9231, 0.3077, 0.9231, 0.3846, 0.8462, 0.3846, 0.8462, 0.3846, 0.9231, 0.3846, 0.9231, 0.4615, 0.8462, 0.4615, 0.8462, 0.4615, 0.9231, 0.4615, 0.9231, 0.5385, 0.8462, 0.5385, 0.8462, 0.5385, 0.9231, 0.5385, 0.9231, 0.6154, 0.8462, 0.6154, 0.8462, 0.6154, 0.9231, 0.6154, 0.9231, 0.6923, 0.8462, 0.6923, 0.8462, 0.6923, 0.9231, 0.6923, 0.9231, 0.7692, 0.8462, 0.7692, 0.8462, 0.7692, 0.9231, 0.7692, 0.9231, 0.8462, 0.8462, 0.8462, 0.8462, 0.8462, 0.9231, 0.8462, 0.9231, 0.9231, 0.8462, 0.9231, 0.9231, 0.0, 1.0, 0.0, 1.0, 0.07692, 0.9231, 0.07692, 0.9231, 0.07692, 1.0, 0.07692, 1.0, 0.1538, 0.9231, 0.1538, 0.9231, 0.1538, 1.0, 0.1538, 1.0, 0.2308, 0.9231, 0.2308, 0.9231, 0.2308, 1.0, 0.2308, 1.0, 0.3077, 0.9231, 0.3077, 0.9231, 0.3077, 1.0, 0.3077, 1.0, 0.3846, 0.9231, 0.3846, 0.9231, 0.3846, 1.0, 0.3846, 1.0, 0.4615, 0.9231, 0.4615, 0.9231, 0.4615, 1.0, 0.4615, 1.0, 0.5385, 0.9231, 0.5385, 0.9231, 0.5385, 1.0, 0.5385, 1.0, 0.6154, 0.9231, 0.6154, 0.9231, 0.6154, 1.0, 0.6154, 1.0, 0.6923, 0.9231, 0.6923, 0.9231, 0.6923, 1.0, 0.6923, 1.0, 0.7692, 0.9231, 0.7692, 0.9231, 0.7692, 1.0, 0.7692, 1.0, 0.8462, 0.9231, 0.8462, 0.9231, 0.8462, 1.0, 0.8462, 1.0, 0.9231, 0.9231, 0.9231])
me_plane.materials.append(mat_material_002)
me_plane.use_remesh_fix_poles = True
me_plane.use_remesh_preserve_attributes = False
me_plane.update()
me_cube = bpy.data.meshes.new('Cube')
me_cube.from_pydata([(1.0, 1.0, 0.2489), (0.82, 1.0, -0.05473), (1.0, -1.0, 0.2489), (0.82, -1.0, -0.05473), (-1.0, 1.0, 0.2489), (-0.82, 1.0, -0.05473), (-1.0, -1.0, 0.2489), (-0.82, -1.0, -0.05473), (1.0, 1.0, 0.21), (-1.0, -1.0, 0.21), (1.0, -1.0, 0.21), (-1.0, 1.0, 0.21)], [], [(0, 4, 6, 2), (10, 2, 6, 9), (9, 6, 4, 11), (5, 1, 3, 7), (8, 0, 2, 10), (11, 4, 0, 8), (5, 11, 8, 1), (1, 8, 10, 3), (7, 9, 11, 5), (3, 10, 9, 7)])
me_cube.polygons.foreach_set('use_smooth', [True] * 10)
_uv = me_cube.uv_layers.new(name='UVMap')
_uv.uv.foreach_set('vector', [0.625, 0.5, 0.875, 0.5, 0.875, 0.75, 0.625, 0.75, 0.5685, 0.75, 0.625, 0.75, 0.625, 1.0, 0.5685, 1.0, 0.5685, 0.0, 0.625, 0.0, 0.625, 0.25, 0.5685, 0.25, 0.125, 0.5, 0.375, 0.5, 0.375, 0.75, 0.125, 0.75, 0.5685, 0.5, 0.625, 0.5, 0.625, 0.75, 0.5685, 0.75, 0.5685, 0.25, 0.625, 0.25, 0.625, 0.5, 0.5685, 0.5, 0.375, 0.25, 0.5685, 0.25, 0.5685, 0.5, 0.375, 0.5, 0.375, 0.5, 0.5685, 0.5, 0.5685, 0.75, 0.375, 0.75, 0.375, 0.0, 0.5685, 0.0, 0.5685, 0.25, 0.375, 0.25, 0.375, 0.75, 0.5685, 0.75, 0.5685, 1.0, 0.375, 1.0])
me_cube.materials.append(mat_material)
me_cube.use_remesh_preserve_volume = False
me_cube.use_remesh_preserve_attributes = False
me_cube.use_mirror_vertex_groups = False
me_cube.update()
me_cube_004 = bpy.data.meshes.new('Cube.004')
me_cube_004.from_pydata([(1.0, 1.0, 0.2646), (0.82, 0.9998, -0.3201), (1.0, -0.9999, 0.2646), (0.82, -1.0, -0.3201), (-1.0, 1.0, 0.2646), (-0.82, 0.9998, -0.3201), (-1.0, -0.9999, 0.2646), (-0.82, -1.0, -0.3201), (1.0, 1.0, 0.2258), (-1.0, -0.9999, 0.2258), (1.0, -0.9999, 0.2258), (-1.0, 1.0, 0.2258)], [], [(0, 4, 6, 2), (10, 2, 6, 9), (9, 6, 4, 11), (5, 1, 3, 7), (8, 0, 2, 10), (11, 4, 0, 8), (5, 11, 8, 1), (1, 8, 10, 3), (7, 9, 11, 5), (3, 10, 9, 7)])
me_cube_004.polygons.foreach_set('use_smooth', [True] * 10)
_uv = me_cube_004.uv_layers.new(name='UVMap')
_uv.uv.foreach_set('vector', [0.625, 0.5, 0.875, 0.5, 0.875, 0.75, 0.625, 0.75, 0.5685, 0.75, 0.625, 0.75, 0.625, 1.0, 0.5685, 1.0, 0.5685, 0.0, 0.625, 0.0, 0.625, 0.25, 0.5685, 0.25, 0.125, 0.5, 0.375, 0.5, 0.375, 0.75, 0.125, 0.75, 0.5685, 0.5, 0.625, 0.5, 0.625, 0.75, 0.5685, 0.75, 0.5685, 0.25, 0.625, 0.25, 0.625, 0.5, 0.5685, 0.5, 0.375, 0.25, 0.5685, 0.25, 0.5685, 0.5, 0.375, 0.5, 0.375, 0.5, 0.5685, 0.5, 0.5685, 0.75, 0.375, 0.75, 0.375, 0.0, 0.5685, 0.0, 0.5685, 0.25, 0.375, 0.25, 0.375, 0.75, 0.5685, 0.75, 0.5685, 1.0, 0.375, 1.0])
me_cube_004.materials.append(mat_material)
me_cube_004.use_remesh_preserve_volume = False
me_cube_004.use_remesh_preserve_attributes = False
me_cube_004.use_mirror_vertex_groups = False
me_cube_004.update()

# ---- objects
ob_cube_001 = bpy.data.objects.new('Cube.001', me_cube_002)
ob_plane = bpy.data.objects.new('Plane', me_plane)
ob_cube = bpy.data.objects.new('Cube', me_cube)
ob_light = bpy.data.objects.new('Light', light_light)
ob_camera = bpy.data.objects.new('Camera', cam_camera)
ob_cube_003 = bpy.data.objects.new('Cube.003', me_cube_004)
ob_light_001 = bpy.data.objects.new('Light.001', light_light_001)

# ---- transforms, parenting, visibility, modifiers, constraints
ob_cube_001.location = (0.0, 0.0, 0.3699)
_m = ob_cube_001.modifiers.new('Subdivision', 'SUBSURF')
_m.levels = 4
ob_plane.location = (0.0, 0.0, 0.5668)
_m = ob_plane.modifiers.new('Solidify', 'SOLIDIFY')
_m.thickness = 0.05
ob_cube.location = (0.0, 0.0, 0.0)
ob_cube.lock_rotations_4d = False
ob_cube.empty_display_type = 'ARROWS'
ob_cube.lineart.crease_threshold = 0.0
_m = ob_cube.modifiers.new('Subdivision', 'SUBSURF')
_m.levels = 4
ob_light.location = (-3.398, -3.494, 1.236)
ob_light.rotation_euler = (0.6503, 0.05522, 1.866)
ob_light.lock_rotations_4d = False
ob_light.empty_display_type = 'ARROWS'
ob_light.color = (0.0, 0.0, 0.0, 0.0)
ob_light.lineart.crease_threshold = 0.0
ob_camera.location = (-0.02553, -6.926, 0.623)
ob_camera.rotation_euler = (1.581, -0.003057, 0.005988)
ob_camera.lock_rotations_4d = False
ob_camera.empty_display_type = 'ARROWS'
ob_camera.color = (0.0, 0.0, 0.0, 0.0)
ob_camera.display_type = 'WIRE'
ob_camera.lineart.crease_threshold = 0.0
ob_cube_003.location = (0.0, 0.0, 0.766)
ob_cube_003.rotation_euler = (3.143, -0.0, 0.0)
ob_cube_003.lock_rotations_4d = False
ob_cube_003.empty_display_type = 'ARROWS'
ob_cube_003.lineart.crease_threshold = 0.0
_m = ob_cube_003.modifiers.new('Subdivision', 'SUBSURF')
_m.levels = 4
ob_light_001.location = (2.962, -3.361, 1.236)
ob_light_001.rotation_euler = (0.6503, 0.05522, 1.866)
ob_light_001.lock_rotations_4d = False
ob_light_001.empty_display_type = 'ARROWS'
ob_light_001.color = (0.0, 0.0, 0.0, 0.0)
ob_light_001.lineart.crease_threshold = 0.0

# ---- collection membership
scene.collection.objects.link(ob_cube_001)
scene.collection.objects.link(ob_plane)
col_collection.objects.link(ob_cube)
col_collection.objects.link(ob_light)
col_collection.objects.link(ob_camera)
col_collection.objects.link(ob_cube_003)
col_collection.objects.link(ob_light_001)

# ---- scene / render settings (as saved in the file)
scene.camera = ob_camera
scene.frame_start = 1; scene.frame_end = 250; scene.frame_set(0)
scene.render.engine = 'CYCLES'
scene.cycles.sampling_pattern = 'TABULATED_SOBOL'
scene.cycles.use_light_tree = False
scene.view_settings.view_transform = 'Filmic'
bpy.context.view_layer.update()
